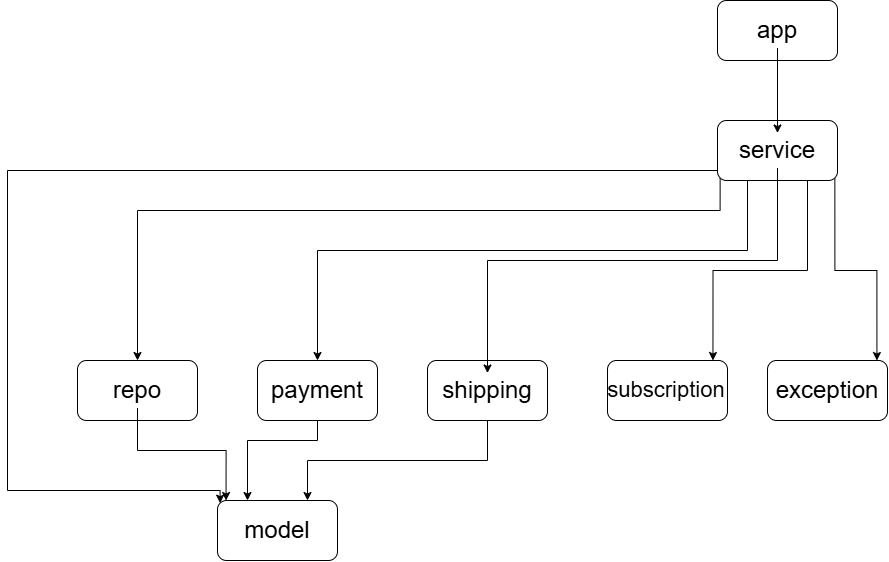

The diagram above was exported from draw.io. Its source (the exported page's mxGraphModel, read from the mxfile embedded in the PNG):
<mxGraphModel dx="2119" dy="674" grid="1" gridSize="10" guides="1" tooltips="1" connect="1" arrows="1" fold="1" page="1" pageScale="1" pageWidth="850" pageHeight="1100" math="0" shadow="0">
  <root>
    <mxCell id="0" />
    <mxCell id="1" parent="0" />
    <mxCell id="jqSejAMAyLfxs5wrBC2C-25" edge="1" parent="1" source="jqSejAMAyLfxs5wrBC2C-3" style="edgeStyle=orthogonalEdgeStyle;rounded=0;orthogonalLoop=1;jettySize=auto;html=1;exitX=0;exitY=1;exitDx=0;exitDy=0;entryX=0;entryY=0;entryDx=0;entryDy=0;" target="jqSejAMAyLfxs5wrBC2C-9">
      <mxGeometry relative="1" x="-0.2043" as="geometry">
        <Array as="points">
          <mxPoint x="642.6" y="210" />
          <mxPoint x="-70" y="210" />
          <mxPoint x="-70" y="530" />
          <mxPoint x="142.6" y="530" />
        </Array>
      </mxGeometry>
    </mxCell>
    <mxCell id="jqSejAMAyLfxs5wrBC2C-1" parent="1" style="rounded=1;whiteSpace=wrap;html=1;roundedPerimeter=1;" value="" vertex="1">
      <mxGeometry height="60" width="120" x="640" y="40" as="geometry" />
    </mxCell>
    <mxCell id="jqSejAMAyLfxs5wrBC2C-26" edge="1" parent="1" source="jqSejAMAyLfxs5wrBC2C-3" style="edgeStyle=orthogonalEdgeStyle;rounded=0;orthogonalLoop=1;jettySize=auto;html=1;exitX=1;exitY=1;exitDx=0;exitDy=0;entryX=0.851;entryY=0.074;entryDx=0;entryDy=0;" target="jqSejAMAyLfxs5wrBC2C-4">
      <mxGeometry relative="1" as="geometry" />
    </mxCell>
    <mxCell id="jqSejAMAyLfxs5wrBC2C-30" edge="1" parent="1" source="jqSejAMAyLfxs5wrBC2C-3" style="edgeStyle=orthogonalEdgeStyle;rounded=0;orthogonalLoop=1;jettySize=auto;html=1;exitX=0.75;exitY=1;exitDx=0;exitDy=0;entryX=0.847;entryY=0.042;entryDx=0;entryDy=0;" target="jqSejAMAyLfxs5wrBC2C-5">
      <mxGeometry relative="1" as="geometry" />
    </mxCell>
    <mxCell id="jqSejAMAyLfxs5wrBC2C-32" edge="1" parent="1" source="jqSejAMAyLfxs5wrBC2C-3" style="edgeStyle=orthogonalEdgeStyle;rounded=0;orthogonalLoop=1;jettySize=auto;html=1;exitX=0.25;exitY=1;exitDx=0;exitDy=0;entryX=0.5;entryY=0;entryDx=0;entryDy=0;" target="jqSejAMAyLfxs5wrBC2C-7">
      <mxGeometry relative="1" as="geometry">
        <Array as="points">
          <mxPoint x="670" y="290" />
          <mxPoint x="240" y="290" />
        </Array>
      </mxGeometry>
    </mxCell>
    <mxCell id="jqSejAMAyLfxs5wrBC2C-33" edge="1" parent="1" source="jqSejAMAyLfxs5wrBC2C-3" style="edgeStyle=orthogonalEdgeStyle;rounded=0;orthogonalLoop=1;jettySize=auto;html=1;exitX=0;exitY=1;exitDx=0;exitDy=0;entryX=0.5;entryY=0;entryDx=0;entryDy=0;" target="jqSejAMAyLfxs5wrBC2C-8">
      <mxGeometry relative="1" as="geometry">
        <Array as="points">
          <mxPoint x="642.6" y="250" />
          <mxPoint x="60" y="250" />
        </Array>
      </mxGeometry>
    </mxCell>
    <mxCell id="jqSejAMAyLfxs5wrBC2C-3" parent="1" style="rounded=1;whiteSpace=wrap;html=1;roundedPerimeter=1;" value="" vertex="1">
      <mxGeometry height="60" width="120" x="640" y="160" as="geometry" />
    </mxCell>
    <mxCell id="jqSejAMAyLfxs5wrBC2C-4" parent="1" style="rounded=1;whiteSpace=wrap;html=1;roundedPerimeter=1;" value="" vertex="1">
      <mxGeometry height="60" width="120" x="690" y="400" as="geometry" />
    </mxCell>
    <mxCell id="jqSejAMAyLfxs5wrBC2C-5" parent="1" style="rounded=1;whiteSpace=wrap;html=1;roundedPerimeter=1;" value="" vertex="1">
      <mxGeometry height="60" width="120" x="530" y="400" as="geometry" />
    </mxCell>
    <mxCell id="jqSejAMAyLfxs5wrBC2C-29" edge="1" parent="1" source="jqSejAMAyLfxs5wrBC2C-6" style="edgeStyle=orthogonalEdgeStyle;rounded=0;orthogonalLoop=1;jettySize=auto;html=1;exitX=0.5;exitY=1;exitDx=0;exitDy=0;entryX=0.75;entryY=0;entryDx=0;entryDy=0;" target="jqSejAMAyLfxs5wrBC2C-9">
      <mxGeometry relative="1" as="geometry" />
    </mxCell>
    <mxCell id="jqSejAMAyLfxs5wrBC2C-6" parent="1" style="rounded=1;whiteSpace=wrap;html=1;roundedPerimeter=1;" value="" vertex="1">
      <mxGeometry height="60" width="120" x="350" y="400" as="geometry" />
    </mxCell>
    <mxCell id="jqSejAMAyLfxs5wrBC2C-28" edge="1" parent="1" source="jqSejAMAyLfxs5wrBC2C-7" style="edgeStyle=orthogonalEdgeStyle;rounded=0;orthogonalLoop=1;jettySize=auto;html=1;exitX=0.5;exitY=1;exitDx=0;exitDy=0;entryX=0.25;entryY=0;entryDx=0;entryDy=0;" target="jqSejAMAyLfxs5wrBC2C-9">
      <mxGeometry relative="1" as="geometry">
        <Array as="points">
          <mxPoint x="240" y="480" />
          <mxPoint x="170" y="480" />
        </Array>
      </mxGeometry>
    </mxCell>
    <mxCell id="jqSejAMAyLfxs5wrBC2C-7" parent="1" style="rounded=1;whiteSpace=wrap;html=1;roundedPerimeter=1;" value="" vertex="1">
      <mxGeometry height="60" width="120" x="180" y="400" as="geometry" />
    </mxCell>
    <mxCell id="jqSejAMAyLfxs5wrBC2C-8" parent="1" style="rounded=1;whiteSpace=wrap;html=1;roundedPerimeter=1;" value="" vertex="1">
      <mxGeometry height="60" width="120" y="400" as="geometry" />
    </mxCell>
    <mxCell id="jqSejAMAyLfxs5wrBC2C-9" parent="1" style="rounded=1;whiteSpace=wrap;html=1;roundedPerimeter=1;" value="" vertex="1">
      <mxGeometry height="60" width="120" x="140" y="540" as="geometry" />
    </mxCell>
    <mxCell id="jqSejAMAyLfxs5wrBC2C-18" edge="1" parent="1" source="jqSejAMAyLfxs5wrBC2C-10" style="edgeStyle=orthogonalEdgeStyle;rounded=0;orthogonalLoop=1;jettySize=auto;html=1;entryX=0.5;entryY=0;entryDx=0;entryDy=0;" target="jqSejAMAyLfxs5wrBC2C-11">
      <mxGeometry relative="1" as="geometry" />
    </mxCell>
    <mxCell id="jqSejAMAyLfxs5wrBC2C-10" parent="1" style="text;html=1;whiteSpace=wrap;strokeColor=none;fillColor=none;align=center;verticalAlign=middle;rounded=0;" value="&lt;font style=&quot;font-size: 24px;&quot;&gt;app&lt;/font&gt;" vertex="1">
      <mxGeometry height="35" width="80" x="660" y="52.5" as="geometry" />
    </mxCell>
    <mxCell id="jqSejAMAyLfxs5wrBC2C-31" edge="1" parent="1" source="jqSejAMAyLfxs5wrBC2C-11" style="edgeStyle=orthogonalEdgeStyle;rounded=0;orthogonalLoop=1;jettySize=auto;html=1;entryX=0.5;entryY=0;entryDx=0;entryDy=0;" target="jqSejAMAyLfxs5wrBC2C-14">
      <mxGeometry relative="1" as="geometry">
        <Array as="points">
          <mxPoint x="700" y="300" />
          <mxPoint x="410" y="300" />
        </Array>
      </mxGeometry>
    </mxCell>
    <mxCell id="jqSejAMAyLfxs5wrBC2C-11" parent="1" style="text;html=1;whiteSpace=wrap;strokeColor=none;fillColor=none;align=center;verticalAlign=middle;rounded=0;" value="&lt;font style=&quot;font-size: 24px;&quot;&gt;service&lt;/font&gt;" vertex="1">
      <mxGeometry height="35" width="80" x="660" y="172.5" as="geometry" />
    </mxCell>
    <mxCell id="jqSejAMAyLfxs5wrBC2C-12" parent="1" style="text;html=1;whiteSpace=wrap;strokeColor=none;fillColor=none;align=center;verticalAlign=middle;rounded=0;" value="&lt;font style=&quot;font-size: 24px;&quot;&gt;exception&lt;/font&gt;" vertex="1">
      <mxGeometry height="35" width="80" x="710" y="412.5" as="geometry" />
    </mxCell>
    <mxCell id="jqSejAMAyLfxs5wrBC2C-13" parent="1" style="text;html=1;whiteSpace=wrap;strokeColor=none;fillColor=none;align=center;verticalAlign=middle;rounded=0;" value="&lt;font style=&quot;font-size: 22px;&quot;&gt;subscription&lt;/font&gt;" vertex="1">
      <mxGeometry height="35" width="80" x="549" y="412.5" as="geometry" />
    </mxCell>
    <mxCell id="jqSejAMAyLfxs5wrBC2C-14" parent="1" style="text;html=1;whiteSpace=wrap;strokeColor=none;fillColor=none;align=center;verticalAlign=middle;rounded=0;" value="&lt;font style=&quot;font-size: 24px;&quot;&gt;shipping&lt;/font&gt;" vertex="1">
      <mxGeometry height="35" width="80" x="370" y="412.5" as="geometry" />
    </mxCell>
    <mxCell id="jqSejAMAyLfxs5wrBC2C-15" parent="1" style="text;html=1;whiteSpace=wrap;strokeColor=none;fillColor=none;align=center;verticalAlign=middle;rounded=0;" value="&lt;font style=&quot;font-size: 24px;&quot;&gt;payment&lt;/font&gt;" vertex="1">
      <mxGeometry height="35" width="80" x="200" y="412.5" as="geometry" />
    </mxCell>
    <mxCell id="jqSejAMAyLfxs5wrBC2C-16" parent="1" style="text;html=1;whiteSpace=wrap;strokeColor=none;fillColor=none;align=center;verticalAlign=middle;rounded=0;" value="&lt;font style=&quot;font-size: 24px;&quot;&gt;model&lt;/font&gt;" vertex="1">
      <mxGeometry height="35" width="80" x="160" y="552.5" as="geometry" />
    </mxCell>
    <mxCell id="jqSejAMAyLfxs5wrBC2C-27" edge="1" parent="1" source="jqSejAMAyLfxs5wrBC2C-17" style="edgeStyle=orthogonalEdgeStyle;rounded=0;orthogonalLoop=1;jettySize=auto;html=1;entryX=0.145;entryY=0.086;entryDx=0;entryDy=0;" target="jqSejAMAyLfxs5wrBC2C-9">
      <mxGeometry relative="1" as="geometry">
        <Array as="points">
          <mxPoint x="60" y="490" />
          <mxPoint x="148.6" y="490" />
        </Array>
      </mxGeometry>
    </mxCell>
    <mxCell id="jqSejAMAyLfxs5wrBC2C-17" parent="1" style="text;html=1;whiteSpace=wrap;strokeColor=none;fillColor=none;align=center;verticalAlign=middle;rounded=0;" value="&lt;span style=&quot;font-size: 24px;&quot;&gt;repo&lt;/span&gt;" vertex="1">
      <mxGeometry height="35" width="80" x="20" y="412.5" as="geometry" />
    </mxCell>
  </root>
</mxGraphModel>